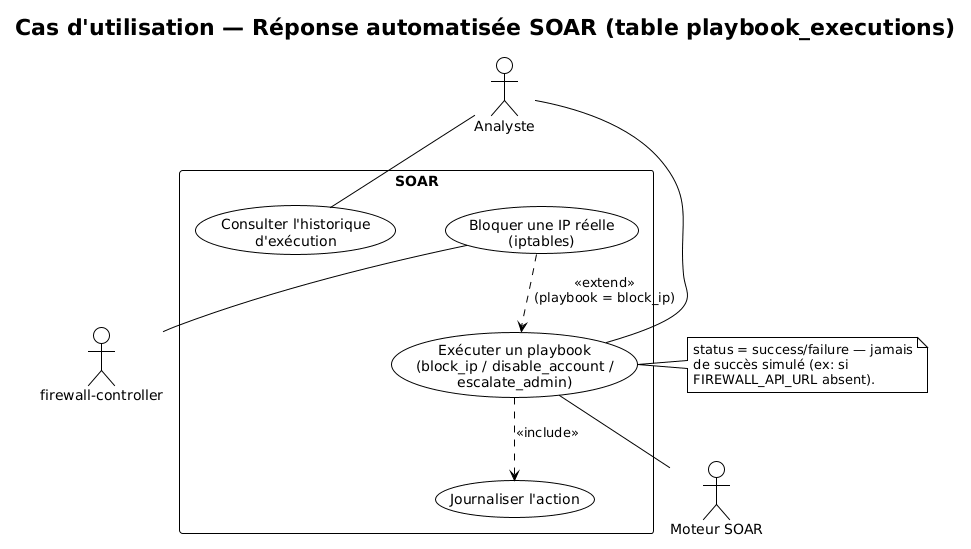

The diagram above was rendered by PlantUML. Its source (embedded in the PNG):
@startuml
!theme plain
skinparam nodesep 50
skinparam ranksep 40
title Cas d'utilisation — Réponse automatisée SOAR (table playbook_executions)

actor Analyste
actor "Moteur SOAR" as SoarEngine
actor "firewall-controller" as FW

rectangle "SOAR" as SoarBoundary {
  usecase "Exécuter un playbook\n(block_ip / disable_account /\nescalate_admin)" as UC1
  usecase "Consulter l'historique\nd'exécution" as UC2
  usecase "Journaliser l'action" as UC3
  usecase "Bloquer une IP réelle\n(iptables)" as UC4
}

Analyste -- UC1
Analyste -- UC2
UC1 -- SoarEngine
UC4 -- FW

UC1 ..> UC3 : <<include>>
UC4 ..> UC1 : <<extend>>\n(playbook = block_ip)

note right of UC1
  status = success/failure — jamais
  de succès simulé (ex: si
  FIREWALL_API_URL absent).
end note
@enduml